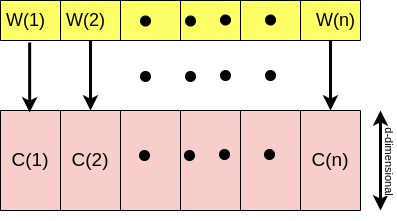

The diagram above was exported from draw.io. Its source (the exported page's mxGraphModel, read from the mxfile embedded in the PNG):
<mxGraphModel dx="868" dy="395" grid="1" gridSize="10" guides="1" tooltips="1" connect="1" arrows="1" fold="1" page="1" pageScale="1" pageWidth="850" pageHeight="1100" math="0" shadow="0">
  <root>
    <mxCell id="0" />
    <mxCell id="1" parent="0" />
    <mxCell id="IMymLJpm6LKLb-gQZ31u-1" value="" style="shape=table;startSize=0;container=1;collapsible=0;childLayout=tableLayout;fontSize=19;fontColor=#000000;strokeColor=#000000;fillColor=#FFFF66;" parent="1" vertex="1">
      <mxGeometry x="240" y="80" width="360" height="40" as="geometry" />
    </mxCell>
    <mxCell id="IMymLJpm6LKLb-gQZ31u-2" value="" style="shape=tableRow;horizontal=0;startSize=0;swimlaneHead=0;swimlaneBody=0;top=0;left=0;bottom=0;right=0;collapsible=0;dropTarget=0;fillColor=none;points=[[0,0.5],[1,0.5]];portConstraint=eastwest;fontSize=19;fontColor=#000000;strokeColor=#000000;" parent="IMymLJpm6LKLb-gQZ31u-1" vertex="1">
      <mxGeometry width="360" height="40" as="geometry" />
    </mxCell>
    <mxCell id="IMymLJpm6LKLb-gQZ31u-3" value="" style="shape=partialRectangle;html=1;whiteSpace=wrap;connectable=0;overflow=hidden;fillColor=none;top=0;left=0;bottom=0;right=0;pointerEvents=1;fontSize=19;fontColor=#000000;strokeColor=#000000;" parent="IMymLJpm6LKLb-gQZ31u-2" vertex="1">
      <mxGeometry width="60" height="40" as="geometry">
        <mxRectangle width="60" height="40" as="alternateBounds" />
      </mxGeometry>
    </mxCell>
    <mxCell id="IMymLJpm6LKLb-gQZ31u-4" value="" style="shape=partialRectangle;html=1;whiteSpace=wrap;connectable=0;overflow=hidden;fillColor=none;top=0;left=0;bottom=0;right=0;pointerEvents=1;fontSize=19;fontColor=#000000;strokeColor=#000000;" parent="IMymLJpm6LKLb-gQZ31u-2" vertex="1">
      <mxGeometry x="60" width="60" height="40" as="geometry">
        <mxRectangle width="60" height="40" as="alternateBounds" />
      </mxGeometry>
    </mxCell>
    <mxCell id="IMymLJpm6LKLb-gQZ31u-5" value="" style="shape=partialRectangle;html=1;whiteSpace=wrap;connectable=0;overflow=hidden;fillColor=none;top=0;left=0;bottom=0;right=0;pointerEvents=1;fontSize=19;fontColor=#000000;strokeColor=#000000;" parent="IMymLJpm6LKLb-gQZ31u-2" vertex="1">
      <mxGeometry x="120" width="60" height="40" as="geometry">
        <mxRectangle width="60" height="40" as="alternateBounds" />
      </mxGeometry>
    </mxCell>
    <mxCell id="IMymLJpm6LKLb-gQZ31u-6" value="" style="shape=partialRectangle;html=1;whiteSpace=wrap;connectable=0;overflow=hidden;fillColor=none;top=0;left=0;bottom=0;right=0;pointerEvents=1;fontSize=19;fontColor=#000000;strokeColor=#000000;" parent="IMymLJpm6LKLb-gQZ31u-2" vertex="1">
      <mxGeometry x="180" width="60" height="40" as="geometry">
        <mxRectangle width="60" height="40" as="alternateBounds" />
      </mxGeometry>
    </mxCell>
    <mxCell id="IMymLJpm6LKLb-gQZ31u-8" value="" style="shape=partialRectangle;html=1;whiteSpace=wrap;connectable=0;overflow=hidden;fillColor=none;top=0;left=0;bottom=0;right=0;pointerEvents=1;fontSize=19;fontColor=#000000;strokeColor=#000000;" parent="IMymLJpm6LKLb-gQZ31u-2" vertex="1">
      <mxGeometry x="240" width="60" height="40" as="geometry">
        <mxRectangle width="60" height="40" as="alternateBounds" />
      </mxGeometry>
    </mxCell>
    <mxCell id="IMymLJpm6LKLb-gQZ31u-9" value="" style="shape=partialRectangle;html=1;whiteSpace=wrap;connectable=0;overflow=hidden;fillColor=none;top=0;left=0;bottom=0;right=0;pointerEvents=1;fontSize=19;fontColor=#000000;strokeColor=#000000;" parent="IMymLJpm6LKLb-gQZ31u-2" vertex="1">
      <mxGeometry x="300" width="60" height="40" as="geometry">
        <mxRectangle width="60" height="40" as="alternateBounds" />
      </mxGeometry>
    </mxCell>
    <mxCell id="IMymLJpm6LKLb-gQZ31u-10" value="" style="shape=table;startSize=0;container=1;collapsible=0;childLayout=tableLayout;fontSize=19;fontColor=#000000;strokeColor=#000000;fillColor=#F8CECC;" parent="1" vertex="1">
      <mxGeometry x="240" y="190" width="360" height="100" as="geometry" />
    </mxCell>
    <mxCell id="IMymLJpm6LKLb-gQZ31u-11" value="" style="shape=tableRow;horizontal=0;startSize=0;swimlaneHead=0;swimlaneBody=0;top=0;left=0;bottom=0;right=0;collapsible=0;dropTarget=0;fillColor=none;points=[[0,0.5],[1,0.5]];portConstraint=eastwest;fontSize=19;fontColor=#000000;strokeColor=#000000;" parent="IMymLJpm6LKLb-gQZ31u-10" vertex="1">
      <mxGeometry width="360" height="100" as="geometry" />
    </mxCell>
    <mxCell id="IMymLJpm6LKLb-gQZ31u-12" value="C(1)" style="shape=partialRectangle;html=1;whiteSpace=wrap;connectable=0;overflow=hidden;fillColor=none;top=0;left=0;bottom=0;right=0;pointerEvents=1;fontSize=19;fontColor=#000000;strokeColor=#000000;" parent="IMymLJpm6LKLb-gQZ31u-11" vertex="1">
      <mxGeometry width="60" height="100" as="geometry">
        <mxRectangle width="60" height="100" as="alternateBounds" />
      </mxGeometry>
    </mxCell>
    <mxCell id="IMymLJpm6LKLb-gQZ31u-13" value="C(2)" style="shape=partialRectangle;html=1;whiteSpace=wrap;connectable=0;overflow=hidden;fillColor=none;top=0;left=0;bottom=0;right=0;pointerEvents=1;fontSize=19;fontColor=#000000;strokeColor=#000000;" parent="IMymLJpm6LKLb-gQZ31u-11" vertex="1">
      <mxGeometry x="60" width="60" height="100" as="geometry">
        <mxRectangle width="60" height="100" as="alternateBounds" />
      </mxGeometry>
    </mxCell>
    <mxCell id="IMymLJpm6LKLb-gQZ31u-14" value="" style="shape=partialRectangle;html=1;whiteSpace=wrap;connectable=0;overflow=hidden;fillColor=none;top=0;left=0;bottom=0;right=0;pointerEvents=1;fontSize=19;fontColor=#000000;strokeColor=#000000;" parent="IMymLJpm6LKLb-gQZ31u-11" vertex="1">
      <mxGeometry x="120" width="60" height="100" as="geometry">
        <mxRectangle width="60" height="100" as="alternateBounds" />
      </mxGeometry>
    </mxCell>
    <mxCell id="IMymLJpm6LKLb-gQZ31u-15" value="" style="shape=partialRectangle;html=1;whiteSpace=wrap;connectable=0;overflow=hidden;fillColor=none;top=0;left=0;bottom=0;right=0;pointerEvents=1;fontSize=19;fontColor=#000000;strokeColor=#000000;" parent="IMymLJpm6LKLb-gQZ31u-11" vertex="1">
      <mxGeometry x="180" width="60" height="100" as="geometry">
        <mxRectangle width="60" height="100" as="alternateBounds" />
      </mxGeometry>
    </mxCell>
    <mxCell id="IMymLJpm6LKLb-gQZ31u-16" value="" style="shape=partialRectangle;html=1;whiteSpace=wrap;connectable=0;overflow=hidden;fillColor=none;top=0;left=0;bottom=0;right=0;pointerEvents=1;fontSize=19;fontColor=#000000;strokeColor=#000000;" parent="IMymLJpm6LKLb-gQZ31u-11" vertex="1">
      <mxGeometry x="240" width="60" height="100" as="geometry">
        <mxRectangle width="60" height="100" as="alternateBounds" />
      </mxGeometry>
    </mxCell>
    <mxCell id="IMymLJpm6LKLb-gQZ31u-17" value="C(n)" style="shape=partialRectangle;html=1;whiteSpace=wrap;connectable=0;overflow=hidden;fillColor=none;top=0;left=0;bottom=0;right=0;pointerEvents=1;fontSize=19;fontColor=#000000;strokeColor=#000000;" parent="IMymLJpm6LKLb-gQZ31u-11" vertex="1">
      <mxGeometry x="300" width="60" height="100" as="geometry">
        <mxRectangle width="60" height="100" as="alternateBounds" />
      </mxGeometry>
    </mxCell>
    <mxCell id="IMymLJpm6LKLb-gQZ31u-18" value="" style="endArrow=classic;html=1;rounded=0;fontSize=18;fontColor=#000000;strokeColor=#000000;strokeWidth=3;exitX=0.081;exitY=1.05;exitDx=0;exitDy=0;exitPerimeter=0;entryX=0.081;entryY=0.02;entryDx=0;entryDy=0;entryPerimeter=0;" parent="1" source="IMymLJpm6LKLb-gQZ31u-2" target="IMymLJpm6LKLb-gQZ31u-11" edge="1">
      <mxGeometry width="50" height="50" relative="1" as="geometry">
        <mxPoint x="400" y="230" as="sourcePoint" />
        <mxPoint x="450" y="180" as="targetPoint" />
      </mxGeometry>
    </mxCell>
    <mxCell id="IMymLJpm6LKLb-gQZ31u-19" value="" style="endArrow=classic;html=1;rounded=0;fontSize=18;fontColor=#000000;strokeColor=#000000;strokeWidth=3;exitX=0.081;exitY=1.05;exitDx=0;exitDy=0;exitPerimeter=0;entryX=0.081;entryY=0.02;entryDx=0;entryDy=0;entryPerimeter=0;" parent="1" edge="1">
      <mxGeometry width="50" height="50" relative="1" as="geometry">
        <mxPoint x="570" y="120" as="sourcePoint" />
        <mxPoint x="570" y="190" as="targetPoint" />
      </mxGeometry>
    </mxCell>
    <mxCell id="IMymLJpm6LKLb-gQZ31u-22" value="" style="endArrow=classic;html=1;rounded=0;fontSize=18;fontColor=#000000;strokeColor=#000000;strokeWidth=3;exitX=0.081;exitY=1.05;exitDx=0;exitDy=0;exitPerimeter=0;entryX=0.081;entryY=0.02;entryDx=0;entryDy=0;entryPerimeter=0;" parent="1" edge="1">
      <mxGeometry width="50" height="50" relative="1" as="geometry">
        <mxPoint x="330.00000000000006" y="120" as="sourcePoint" />
        <mxPoint x="330.00000000000006" y="190" as="targetPoint" />
      </mxGeometry>
    </mxCell>
    <mxCell id="IMymLJpm6LKLb-gQZ31u-34" value="W(1)" style="text;html=1;align=center;verticalAlign=middle;resizable=0;points=[];autosize=1;strokeColor=none;fillColor=none;fontSize=18;fontColor=#000000;" parent="1" vertex="1">
      <mxGeometry x="240" y="85" width="50" height="30" as="geometry" />
    </mxCell>
    <mxCell id="IMymLJpm6LKLb-gQZ31u-38" value="W(2)" style="text;html=1;align=center;verticalAlign=middle;resizable=0;points=[];autosize=1;strokeColor=none;fillColor=none;fontSize=18;fontColor=#000000;" parent="1" vertex="1">
      <mxGeometry x="300" y="85" width="50" height="30" as="geometry" />
    </mxCell>
    <mxCell id="IMymLJpm6LKLb-gQZ31u-39" value="W(n)" style="text;html=1;align=center;verticalAlign=middle;resizable=0;points=[];autosize=1;strokeColor=none;fillColor=none;fontSize=18;fontColor=#000000;" parent="1" vertex="1">
      <mxGeometry x="550" y="85" width="50" height="30" as="geometry" />
    </mxCell>
    <mxCell id="PgLKE_wk4Y2wbymsSj_6-1" value="" style="ellipse;whiteSpace=wrap;html=1;aspect=fixed;fillColor=#000000;" vertex="1" parent="1">
      <mxGeometry x="380" y="151" width="10" height="10" as="geometry" />
    </mxCell>
    <mxCell id="PgLKE_wk4Y2wbymsSj_6-2" value="" style="ellipse;whiteSpace=wrap;html=1;aspect=fixed;fillColor=#000000;" vertex="1" parent="1">
      <mxGeometry x="425" y="151" width="10" height="10" as="geometry" />
    </mxCell>
    <mxCell id="PgLKE_wk4Y2wbymsSj_6-3" value="" style="ellipse;whiteSpace=wrap;html=1;aspect=fixed;fillColor=#000000;" vertex="1" parent="1">
      <mxGeometry x="460" y="150" width="10" height="10" as="geometry" />
    </mxCell>
    <mxCell id="PgLKE_wk4Y2wbymsSj_6-4" value="" style="ellipse;whiteSpace=wrap;html=1;aspect=fixed;fillColor=#000000;" vertex="1" parent="1">
      <mxGeometry x="505" y="150" width="10" height="10" as="geometry" />
    </mxCell>
    <mxCell id="PgLKE_wk4Y2wbymsSj_6-9" value="" style="ellipse;whiteSpace=wrap;html=1;aspect=fixed;fillColor=#000000;" vertex="1" parent="1">
      <mxGeometry x="380" y="95.5" width="10" height="10" as="geometry" />
    </mxCell>
    <mxCell id="PgLKE_wk4Y2wbymsSj_6-10" value="" style="ellipse;whiteSpace=wrap;html=1;aspect=fixed;fillColor=#000000;" vertex="1" parent="1">
      <mxGeometry x="425" y="95.5" width="10" height="10" as="geometry" />
    </mxCell>
    <mxCell id="PgLKE_wk4Y2wbymsSj_6-11" value="" style="ellipse;whiteSpace=wrap;html=1;aspect=fixed;fillColor=#000000;" vertex="1" parent="1">
      <mxGeometry x="460" y="94.5" width="10" height="10" as="geometry" />
    </mxCell>
    <mxCell id="PgLKE_wk4Y2wbymsSj_6-12" value="" style="ellipse;whiteSpace=wrap;html=1;aspect=fixed;fillColor=#000000;" vertex="1" parent="1">
      <mxGeometry x="505" y="94.5" width="10" height="10" as="geometry" />
    </mxCell>
    <mxCell id="PgLKE_wk4Y2wbymsSj_6-30" value="" style="ellipse;whiteSpace=wrap;html=1;aspect=fixed;fillColor=#000000;" vertex="1" parent="1">
      <mxGeometry x="379" y="230" width="10" height="10" as="geometry" />
    </mxCell>
    <mxCell id="PgLKE_wk4Y2wbymsSj_6-31" value="" style="ellipse;whiteSpace=wrap;html=1;aspect=fixed;fillColor=#000000;" vertex="1" parent="1">
      <mxGeometry x="424" y="230" width="10" height="10" as="geometry" />
    </mxCell>
    <mxCell id="PgLKE_wk4Y2wbymsSj_6-32" value="" style="ellipse;whiteSpace=wrap;html=1;aspect=fixed;fillColor=#000000;" vertex="1" parent="1">
      <mxGeometry x="459" y="229" width="10" height="10" as="geometry" />
    </mxCell>
    <mxCell id="PgLKE_wk4Y2wbymsSj_6-33" value="" style="ellipse;whiteSpace=wrap;html=1;aspect=fixed;fillColor=#000000;" vertex="1" parent="1">
      <mxGeometry x="504" y="229" width="10" height="10" as="geometry" />
    </mxCell>
    <mxCell id="PgLKE_wk4Y2wbymsSj_6-34" value="" style="endArrow=classic;startArrow=classic;html=1;rounded=0;strokeWidth=3;" edge="1" parent="1">
      <mxGeometry width="50" height="50" relative="1" as="geometry">
        <mxPoint x="620" y="290" as="sourcePoint" />
        <mxPoint x="620" y="190" as="targetPoint" />
      </mxGeometry>
    </mxCell>
    <mxCell id="PgLKE_wk4Y2wbymsSj_6-35" value="d-dimensional" style="edgeLabel;html=1;align=center;verticalAlign=middle;resizable=0;points=[];rotation=90;" vertex="1" connectable="0" parent="PgLKE_wk4Y2wbymsSj_6-34">
      <mxGeometry x="0.38" y="-1" relative="1" as="geometry">
        <mxPoint x="9" y="19" as="offset" />
      </mxGeometry>
    </mxCell>
  </root>
</mxGraphModel>